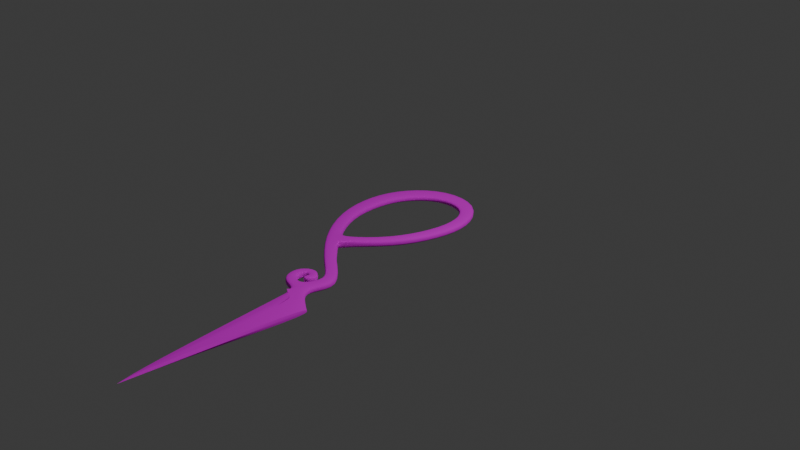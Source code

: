 # Source: scissors_vintage.blend  (saved by Blender 4.2.66; exported with 4.5.12 LTS)
import bpy
from mathutils import Matrix  # noqa: F401  (used for matrix-valued properties, if any)

bpy.ops.wm.read_factory_settings(use_empty=True)
scene = bpy.context.scene
scene.name = 'Scene'

# ---- collections
col_collection = bpy.data.collections.new('Collection'); scene.collection.children.link(col_collection)

# ---- images (referenced by path relative to the original .blend; pixels are not part of the script)
import os
ASSET_DIR = os.environ.get("B2B_ASSET_DIR", "")  # directory of the original .blend (textures are referenced by path, not embedded)
HERE = os.path.dirname(os.path.abspath(__file__))  # packed textures are extracted next to this script under _unpacked/

def load_image(name, relpath, width, height, colorspace="sRGB"):
    """Load a texture the original file referenced (path relative to the .blend, or extracted next to this script)."""
    p = next((c for c in (os.path.join(HERE, relpath), os.path.join(ASSET_DIR, relpath)) if relpath and os.path.exists(c)), "")
    if p:
        img = bpy.data.images.load(p, check_existing=True)
        img.name = name
    else:  # same state as the original file: an image datablock whose file is absent (Cycles renders it pink)
        img = bpy.data.images.new(name, width, height)
        img.source = "FILE"
        img.filepath = "//" + (relpath or name)
    img.colorspace_settings.name = colorspace
    return img
img_scissors_vintage_texture = load_image('scissors_vintage_texture', 'scissors_vintage_texture.png', 1024, 1024, 'sRGB')
img_scissors_vintage_metallic_png = load_image('scissors_vintage_metallic.png', 'scissors_vintage_roughness_2.png', 1024, 1024, 'sRGB')
img_scissors_vintage_roughness_png = load_image('scissors_vintage_roughness.png', 'scissors_vintage_roughness.png', 1024, 1024, 'sRGB')

# ---- materials (node trees are filled in below, after node groups)
mat_material = bpy.data.materials.new('Material')
mat_material.alpha_threshold = 0.0
mat_material.roughness = 0.5
mat_material.line_color = (0.0, 0.0, 0.0, 1.0)

# ---- node groups
ng_smooth_by_angle = bpy.data.node_groups.new('Smooth by Angle', 'GeometryNodeTree')
_s = ng_smooth_by_angle.interface.new_socket(name='Mesh', in_out='OUTPUT', socket_type='NodeSocketGeometry')
_s = ng_smooth_by_angle.interface.new_socket(name='Mesh', in_out='INPUT', socket_type='NodeSocketGeometry')
_s = ng_smooth_by_angle.interface.new_socket(name='Angle', in_out='INPUT', socket_type='NodeSocketFloat')
_s.subtype = 'ANGLE'
_s.default_value = 0.5236
_s.min_value = 0.0
_s.max_value = 3.142
_s.description = 'Maximum face angle for smooth edges'
_s = ng_smooth_by_angle.interface.new_socket(name='Ignore Sharpness', in_out='INPUT', socket_type='NodeSocketBool')
_s.force_non_field = True
ng_smooth_by_angle.description = 'Set the sharpness of mesh edges based on the angle between the neighboring faces'
ng_smooth_by_angle.is_modifier = True
_N = ng_smooth_by_angle.nodes; _L = ng_smooth_by_angle.links
n0 = _N.new('GeometryNodeSetShadeSmooth'); n0.name = 'Set Shade Smooth'; n0.location = (120, -80)
n0.domain = 'EDGE'
n1 = _N.new('GeometryNodeSetShadeSmooth'); n1.name = 'Set Shade Smooth.001'; n1.location = (300, -80)
n2 = _N.new('NodeGroupOutput'); n2.name = 'Group Output'; n2.location = (480, -80)
n3 = _N.new('GeometryNodeInputMeshEdgeAngle'); n3.name = 'Edge Angle'; n3.location = (-440, -240)
n4 = _N.new('NodeGroupInput'); n4.name = 'Group Input'; n4.location = (-80, -80)
n5 = _N.new('GeometryNodeInputEdgeSmooth'); n5.name = 'Is Edge Smooth'; n5.location = (-260, -120)
n6 = _N.new('GeometryNodeInputShadeSmooth'); n6.name = 'Is Shade Smooth'; n6.location = (-440, -397)
n7 = _N.new('FunctionNodeCompare'); n7.name = 'Compare'; n7.location = (-260, -260)
n7.operation = 'LESS_EQUAL'
n7.inputs[6].default_value = (0.0, 0.0, 0.0, 0.0)
n7.inputs[7].default_value = (0.0, 0.0, 0.0, 0.0)
n8 = _N.new('FunctionNodeBooleanMath'); n8.name = 'Boolean Math.001'; n8.location = (-80, -260)
n9 = _N.new('NodeGroupInput'); n9.name = 'Group Input.001'; n9.location = (-440, -329)
n10 = _N.new('NodeGroupInput'); n10.name = 'Group Input.002'; n10.location = (-259, -189)
n11 = _N.new('FunctionNodeBooleanMath'); n11.name = 'Boolean Math'; n11.location = (-80, -149)
n11.operation = 'OR'
n12 = _N.new('FunctionNodeBooleanMath'); n12.name = 'Boolean Math.002'; n12.location = (-260, -380)
n12.operation = 'OR'
n13 = _N.new('NodeGroupInput'); n13.name = 'Group Input.003'; n13.location = (-440, -460)
_L.new(n3.outputs[0], n7.inputs[0])
_L.new(n1.outputs[0], n2.inputs[0])
_L.new(n9.outputs[1], n7.inputs[1])
_L.new(n7.outputs[0], n8.inputs[0])
_L.new(n4.outputs[0], n0.inputs[0])
_L.new(n0.outputs[0], n1.inputs[0])
_L.new(n8.outputs[0], n0.inputs[2])
_L.new(n10.outputs[2], n11.inputs[1])
_L.new(n5.outputs[0], n11.inputs[0])
_L.new(n11.outputs[0], n0.inputs[1])
_L.new(n13.outputs[2], n12.inputs[1])
_L.new(n6.outputs[0], n12.inputs[0])
_L.new(n12.outputs[0], n8.inputs[1])
n2.is_active_output = True

# ---- material node trees
mat_material.use_nodes = True; mat_material.node_tree.nodes.clear()
_N = mat_material.node_tree.nodes; _L = mat_material.node_tree.links
n0 = _N.new('ShaderNodeOutputMaterial'); n0.name = 'Material Output'; n0.location = (300, 300)
n1 = _N.new('ShaderNodeBsdfPrincipled'); n1.name = 'Principled BSDF'; n1.location = (10, 300)
n1.inputs[3].default_value = 1.45
n2 = _N.new('ShaderNodeTexImage'); n2.name = 'Image Texture'; n2.location = (-280, 280)
n2.image = img_scissors_vintage_texture
n3 = _N.new('ShaderNodeTexImage'); n3.name = 'Image Texture.001'; n3.location = (-280, 280)
n3.image = img_scissors_vintage_metallic_png
n4 = _N.new('ShaderNodeTexImage'); n4.name = 'Image Texture.002'; n4.location = (-280, 260)
n4.image = img_scissors_vintage_roughness_png
_L.new(n1.outputs[0], n0.inputs[0])
_L.new(n2.outputs[0], n1.inputs[0])
_L.new(n3.outputs[1], n1.inputs[1])
_L.new(n4.outputs[1], n1.inputs[2])
n0.is_active_output = True

# ---- world
world_world = bpy.data.worlds.new('World'); scene.world = world_world
world_world.use_nodes = True; world_world.node_tree.nodes.clear()
_N = world_world.node_tree.nodes; _L = world_world.node_tree.links
n0 = _N.new('ShaderNodeOutputWorld'); n0.name = 'World Output'; n0.location = (300, 300)
n1 = _N.new('ShaderNodeBackground'); n1.name = 'Background'; n1.location = (10, 300)
n1.inputs[0].default_value = (0.05088, 0.05088, 0.05088, 1.0)
_L.new(n1.outputs[0], n0.inputs[0])
n0.is_active_output = True
world_world.color = (0.05088, 0.05088, 0.05088)
world_world.sun_shadow_jitter_overblur = 0.0

# ---- cameras
cam_camera = bpy.data.cameras.new('Camera')
cam_camera.clip_end = 100.0
cam_camera.ortho_scale = 7.314

# ---- lights
light_light = bpy.data.lights.new('Light', 'POINT')
light_light.energy = 1000.0
light_light.shadow_soft_size = 0.1

# ---- meshes
me_cube = bpy.data.meshes.new('Cube')
me_cube.from_pydata([(0.7758, -1.828, 0.0), (0.6186, -3.601, 0.0), (0.4107, -1.828, 0.0), (0.5551, -3.331, 0.0), (0.5368, -1.679, 0.0), (0.4019, -1.755, 0.0), (0.5189, -1.569, 0.0), (0.3938, -1.68, 0.0), (-0.4924, -0.37, 0.0), (0.3954, -0.4409, 0.0), (-0.5666, 0.1114, 0.0), (0.566, 0.01569, 0.0), (-0.1811, -0.8478, 0.0), (0.006122, -0.8201, 0.0), (-0.09571, 0.8123, 0.0), (0.3653, 0.7859, 0.0), (0.5891, 0.4129, 0.0), (-0.4395, 0.5125, 0.0), (0.4685, -1.342, 0.0), (0.6349, -1.326, 0.0), (0.4288, -1.506, 0.0), (0.3754, -1.571, 0.0), (0.3035, -1.566, 0.0), (0.2531, -1.663, 0.0), (0.2345, -1.503, 0.0), (0.1628, -1.584, 0.0), (0.2585, -1.431, 0.0), (0.1375, -1.419, 0.0), (0.2981, -1.415, 0.0), (0.3054, -1.292, 0.0), (0.3251, -1.442, 0.0), (0.4288, -1.424, 0.0), (0.2958, -1.484, 0.0), (0.3475, -1.521, 0.0), (-0.3845, 0.09834, 0.0), (-0.3586, -0.3238, 0.0), (0.2775, -0.3924, 0.0), (0.4396, 0.03698, 0.0), (-0.03815, -0.6951, 0.0), (0.303, 0.616, 0.0), (-0.03791, 0.6368, 0.0), (0.4516, 0.3762, 0.0), (-0.296, 0.3912, 0.0), (-0.115, -0.6922, 0.0), (0.2581, -1.209, 0.0), (0.2483, -1.043, 0.0), (0.7758, -1.828, 0.03851), (0.6111, -3.397, 0.01395), (0.5388, -1.825, 0.03851), (0.6061, -3.333, 0.01622), (0.5368, -1.679, 0.03851), (0.4019, -1.755, 0.03851), (0.5189, -1.569, 0.03851), (0.3938, -1.68, 0.03873), (-0.4924, -0.37, 0.03851), (0.3954, -0.4409, 0.03851), (-0.5666, 0.1114, 0.03851), (0.566, 0.01571, 0.03851), (-0.1811, -0.8478, 0.03851), (0.006128, -0.8201, 0.03851), (-0.0957, 0.8123, 0.03851), (0.3653, 0.7859, 0.03851), (0.5891, 0.4129, 0.03851), (-0.4395, 0.5125, 0.03851), (0.4685, -1.342, 0.03851), (0.6349, -1.326, 0.03851), (0.4288, -1.506, 0.03851), (0.3754, -1.57, 0.03851), (0.3035, -1.566, 0.03851), (0.2531, -1.663, 0.03851), (0.2345, -1.503, 0.03851), (0.1628, -1.584, 0.03851), (0.2585, -1.431, 0.03851), (0.1375, -1.419, 0.03851), (0.2982, -1.415, 0.03851), (0.3054, -1.292, 0.03851), (0.3251, -1.442, 0.03851), (0.4288, -1.424, 0.03851), (0.2958, -1.484, 0.03851), (0.3475, -1.521, 0.03851), (-0.3845, 0.09835, 0.03851), (-0.3586, -0.3237, 0.03851), (0.2775, -0.3924, 0.03851), (0.4397, 0.037, 0.03851), (-0.03814, -0.6951, 0.03851), (0.303, 0.616, 0.03851), (-0.0379, 0.6368, 0.03851), (0.4516, 0.3762, 0.03851), (-0.296, 0.3912, 0.03851), (-0.115, -0.6922, 0.03851), (0.2581, -1.209, 0.03851), (0.2483, -1.043, 0.03851)], [], [(25, 23, 69, 71), (1, 0, 46, 47), (43, 35, 81, 89), (34, 42, 88, 80), (22, 24, 70, 68), (3, 1, 47, 49), (19, 45, 91, 65), (33, 31, 77, 79), (39, 41, 87, 85), (12, 44, 90, 58), (30, 32, 78, 76), (40, 39, 85, 86), (23, 7, 53, 69), (32, 33, 79, 78), (36, 38, 84, 82), (38, 43, 89, 84), (21, 22, 68, 67), (31, 29, 75, 77), (8, 12, 58, 54), (0, 4, 50, 46), (28, 30, 76, 74), (14, 17, 63, 60), (6, 19, 65, 52), (46, 48, 49, 47), (46, 50, 51, 48), (51, 50, 52, 53), (82, 84, 59, 55), (91, 90, 64, 65), (65, 64, 66, 52), (52, 66, 67, 53), (53, 67, 68, 69), (69, 68, 70, 71), (71, 70, 72, 73), (73, 72, 74, 75), (75, 74, 76, 77), (77, 76, 78, 79), (81, 80, 56, 54), (83, 82, 55, 57), (89, 81, 54, 58), (86, 85, 61, 60), (85, 87, 62, 61), (80, 88, 63, 56), (87, 83, 57, 62), (88, 86, 60, 63), (84, 89, 58, 59), (59, 58, 90, 91), (41, 37, 83, 87), (13, 9, 55, 59), (42, 40, 86, 88), (10, 8, 54, 56), (5, 2, 48, 51), (24, 26, 72, 70), (9, 11, 57, 55), (27, 25, 71, 73), (44, 18, 64, 90), (15, 14, 60, 61), (4, 6, 52, 50), (45, 13, 59, 91), (16, 15, 61, 62), (7, 5, 51, 53), (26, 28, 74, 72), (18, 20, 66, 64), (17, 10, 56, 63), (35, 34, 80, 81), (29, 27, 73, 75), (2, 3, 49, 48), (20, 21, 67, 66), (11, 16, 62, 57), (37, 36, 82, 83)])
me_cube.polygons.foreach_set('use_smooth', [True] * 69)
_k = {(1, 3): 1.0, (2, 5): 1.0, (0, 46): 1.0, (2, 3): 1.0, (47, 49): 1.0, (46, 47): 1.0, (48, 51): 1.0, (48, 49): 1.0, (45, 91): 1.0, (1, 47): 1.0, (13, 59): 1.0}
me_cube.attributes.new('crease_edge', 'FLOAT', 'EDGE').data.foreach_set('value', [_k.get((min(e.vertices), max(e.vertices)), 0.0) for e in me_cube.edges])
me_cube.attributes.new('crease_vert', 'FLOAT', 'POINT').data.foreach_set('value', [0.0, 0.0, 0.0, 0.0, 0.0, 0.0, 0.0, 0.0, 0.0, 0.0, 0.0, 0.0, 0.0, 0.0, 0.0, 0.0, 0.0, 0.0, 0.0, 0.0, 0.0, 0.0, 0.0, 0.0, 0.0, 0.0, 0.0, 0.0, 0.0, 0.0, 0.0, 0.0, 0.0, 0.0, 0.0, 0.0, 0.0, 0.0, 0.0, 0.0, 0.0, 0.0, 0.0, 0.0, 0.0, 0.0, 0.0, 0.0, 1.0, 0.0, 0.0, 1.0, 0.0, 0.0, 0.0, 0.0, 0.0, 0.0, 0.0, 1.0, 0.0, 0.0, 0.0, 0.0, 0.0, 0.0, 0.0, 0.0, 0.0, 0.0, 0.0, 0.0, 0.0, 0.0, 0.0, 0.0, 0.0, 0.0, 0.0, 0.0, 0.0, 0.0, 0.0, 0.0, 0.0, 0.0, 0.0, 0.0, 0.0, 0.0, 0.0, 0.0])
_uv = me_cube.uv_layers.new(name='UVMap')
_uv.uv.foreach_set('vector', [0.4125, 0.4219, 0.4728, 0.4112, 0.4883, 0.4291, 0.4297, 0.4382, 0.9517, 0.002704, 0.8655, 0.3818, 0.8233, 0.3747, 0.9036, 0.04591, 0.6168, 0.7646, 0.5564, 0.8237, 0.5264, 0.8223, 0.5956, 0.749, 0.5739, 0.8838, 0.6217, 0.9199, 0.6012, 0.9285, 0.5467, 0.8878, 0.5064, 0.4862, 0.4508, 0.4901, 0.4307, 0.4675, 0.5063, 0.4607, 0.5044, 0.05071, 0.6123, 0.004155, 0.5643, 0.04736, 0.5539, 0.06011, 0.7819, 0.523, 0.7283, 0.6278, 0.6803, 0.6241, 0.7408, 0.5241, 0.3323, 0.5234, 0.2836, 0.5123, 0.3105, 0.5035, 0.334, 0.5118, 0.808, 0.94, 0.8449, 0.9104, 0.8729, 0.9136, 0.8214, 0.9481, 0.5094, 0.7193, 0.5875, 0.5908, 0.6281, 0.5948, 0.5468, 0.7239, 0.3863, 0.512, 0.3635, 0.5212, 0.3469, 0.51, 0.3484, 0.5002, 0.7142, 0.944, 0.808, 0.94, 0.8214, 0.9481, 0.7094, 0.9557, 0.4728, 0.4112, 0.5538, 0.3985, 0.5906, 0.4191, 0.4883, 0.4291, 0.3635, 0.5212, 0.3323, 0.5234, 0.334, 0.5118, 0.3469, 0.51, 0.7716, 0.8034, 0.643, 0.7619, 0.6436, 0.7431, 0.7961, 0.7957, 0.643, 0.7619, 0.6168, 0.7646, 0.5956, 0.749, 0.6436, 0.7431, 0.5483, 0.4882, 0.5064, 0.4862, 0.5063, 0.4607, 0.5695, 0.4625, 0.2836, 0.5123, 0.2657, 0.4763, 0.3082, 0.4822, 0.3105, 0.5035, 0.4398, 0.8184, 0.5094, 0.7193, 0.5468, 0.7239, 0.473, 0.8203, 0.8655, 0.3818, 0.7619, 0.4381, 0.7097, 0.4274, 0.8233, 0.3747, 0.3986, 0.5054, 0.3863, 0.512, 0.3484, 0.5002, 0.3611, 0.4909, 0.6922, 0.9973, 0.5369, 0.9596, 0.5603, 0.9503, 0.6988, 0.9839, 0.7442, 0.4635, 0.7819, 0.523, 0.7408, 0.5241, 0.6921, 0.4624, 0.8233, 0.3747, 0.7013, 0.382, 0.8932, 0.05866, 0.9036, 0.04591, 0.8233, 0.3747, 0.7097, 0.4274, 0.6201, 0.3994, 0.7013, 0.382, 0.6201, 0.3994, 0.7097, 0.4274, 0.6921, 0.4624, 0.5906, 0.4191, 0.7961, 0.7957, 0.6436, 0.7431, 0.6526, 0.7068, 0.8382, 0.7877, 0.6803, 0.6241, 0.6281, 0.5948, 0.663, 0.5331, 0.7408, 0.5241, 0.7408, 0.5241, 0.663, 0.5331, 0.6273, 0.4836, 0.6921, 0.4624, 0.6921, 0.4624, 0.6273, 0.4836, 0.5695, 0.4625, 0.5906, 0.4191, 0.5906, 0.4191, 0.5695, 0.4625, 0.5063, 0.4607, 0.4883, 0.4291, 0.4883, 0.4291, 0.5063, 0.4607, 0.4307, 0.4675, 0.4297, 0.4382, 0.4297, 0.4382, 0.4307, 0.4675, 0.3824, 0.4819, 0.3617, 0.4541, 0.3617, 0.4541, 0.3824, 0.4819, 0.3611, 0.4909, 0.3082, 0.4822, 0.3082, 0.4822, 0.3611, 0.4909, 0.3484, 0.5002, 0.3105, 0.5035, 0.3105, 0.5035, 0.3484, 0.5002, 0.3469, 0.51, 0.334, 0.5118, 0.5264, 0.8223, 0.5467, 0.8878, 0.4866, 0.8954, 0.473, 0.8203, 0.8654, 0.8611, 0.7961, 0.7957, 0.8382, 0.7877, 0.9119, 0.8569, 0.5956, 0.749, 0.5264, 0.8223, 0.473, 0.8203, 0.5468, 0.7239, 0.7094, 0.9557, 0.8214, 0.9481, 0.8455, 0.9701, 0.6988, 0.9839, 0.8214, 0.9481, 0.8729, 0.9136, 0.9203, 0.9183, 0.8455, 0.9701, 0.5467, 0.8878, 0.6012, 0.9285, 0.5603, 0.9503, 0.4866, 0.8954, 0.8729, 0.9136, 0.8654, 0.8611, 0.9119, 0.8569, 0.9203, 0.9183, 0.6012, 0.9285, 0.7094, 0.9557, 0.6988, 0.9839, 0.5603, 0.9503, 0.6436, 0.7431, 0.5956, 0.749, 0.5468, 0.7239, 0.6526, 0.7068, 0.6526, 0.7068, 0.5468, 0.7239, 0.6281, 0.5948, 0.6803, 0.6241, 0.8449, 0.9104, 0.8366, 0.8638, 0.8654, 0.8611, 0.8729, 0.9136, 0.6989, 0.702, 0.8637, 0.7805, 0.8382, 0.7877, 0.6526, 0.7068, 0.6217, 0.9199, 0.7142, 0.944, 0.7094, 0.9557, 0.6012, 0.9285, 0.4558, 0.8991, 0.4398, 0.8184, 0.473, 0.8203, 0.4866, 0.8954, 0.2473, 0.3866, 0.2791, 0.3739, 0.362, 0.3834, 0.2807, 0.4009, 0.4508, 0.4901, 0.415, 0.4988, 0.3824, 0.4819, 0.4307, 0.4675, 0.8637, 0.7805, 0.9433, 0.8535, 0.9119, 0.8569, 0.8382, 0.7877, 0.3366, 0.4403, 0.4125, 0.4219, 0.4297, 0.4382, 0.3617, 0.4541, 0.5875, 0.5908, 0.614, 0.5347, 0.663, 0.5331, 0.6281, 0.5948, 0.8661, 0.9823, 0.6922, 0.9973, 0.6988, 0.9839, 0.8455, 0.9701, 0.7619, 0.4381, 0.7442, 0.4635, 0.6921, 0.4624, 0.7097, 0.4274, 0.7283, 0.6278, 0.6989, 0.702, 0.6526, 0.7068, 0.6803, 0.6241, 0.9517, 0.9211, 0.8661, 0.9823, 0.8455, 0.9701, 0.9203, 0.9183, 0.5538, 0.3985, 0.5866, 0.3851, 0.6201, 0.3994, 0.5906, 0.4191, 0.415, 0.4988, 0.3986, 0.5054, 0.3611, 0.4909, 0.3824, 0.4819, 0.614, 0.5347, 0.584, 0.4986, 0.6273, 0.4836, 0.663, 0.5331, 0.5369, 0.9596, 0.4558, 0.8991, 0.4866, 0.8954, 0.5603, 0.9503, 0.5564, 0.8237, 0.5739, 0.8838, 0.5467, 0.8878, 0.5264, 0.8223, 0.2657, 0.4763, 0.3366, 0.4403, 0.3617, 0.4541, 0.3082, 0.4822, 0.2791, 0.3739, 0.5044, 0.05071, 0.5539, 0.06011, 0.362, 0.3834, 0.584, 0.4986, 0.5483, 0.4882, 0.5695, 0.4625, 0.6273, 0.4836, 0.9433, 0.8535, 0.9517, 0.9211, 0.9203, 0.9183, 0.9119, 0.8569, 0.8366, 0.8638, 0.7716, 0.8034, 0.7961, 0.7957, 0.8654, 0.8611])
me_cube.materials.append(mat_material)
me_cube.use_mirror_vertex_groups = False
me_cube.update()

# ---- objects
ob_cube = bpy.data.objects.new('Cube', me_cube)
ob_light = bpy.data.objects.new('Light', light_light)
ob_camera = bpy.data.objects.new('Camera', cam_camera)
ob_empty = bpy.data.objects.new('Empty', None)

# ---- transforms, parenting, visibility, modifiers, constraints
ob_cube.location = (0.0, 0.0, 0.0)
ob_cube.lock_rotations_4d = False
ob_cube.empty_display_type = 'ARROWS'
ob_cube.lineart.crease_threshold = 0.0
_m = ob_cube.modifiers.new('Subdivision', 'SUBSURF')
_m = ob_cube.modifiers.new('Mirror', 'MIRROR')
_m.use_axis = (False, False, True)
_m.use_clip = True
_m = ob_cube.modifiers.new('Smooth by Angle', 'NODES')
_m.node_group = ng_smooth_by_angle
_m.use_pin_to_last = True
_m.show_group_selector = False
ob_light.location = (4.076, 1.005, 5.904)
ob_light.rotation_euler = (0.6503, 0.05522, 1.866)
ob_light.lock_rotations_4d = False
ob_light.empty_display_type = 'ARROWS'
ob_light.color = (0.0, 0.0, 0.0, 0.0)
ob_light.lineart.crease_threshold = 0.0
ob_camera.location = (7.359, -6.926, 4.958)
ob_camera.rotation_euler = (1.109, 0.0, 0.8149)
ob_camera.lock_rotations_4d = False
ob_camera.empty_display_type = 'ARROWS'
ob_camera.color = (0.0, 0.0, 0.0, 0.0)
ob_camera.display_type = 'WIRE'
ob_camera.lineart.crease_threshold = 0.0
ob_empty.location = (0.0, 0.0, 0.0)
ob_empty.empty_display_type = 'IMAGE'
ob_empty.empty_display_size = 5.0

# ---- collection membership
col_collection.objects.link(ob_cube)
col_collection.objects.link(ob_light)
col_collection.objects.link(ob_camera)
col_collection.objects.link(ob_empty)

# ---- scene / render settings (as saved in the file)
scene.camera = ob_camera
scene.frame_start = 1; scene.frame_end = 250; scene.frame_set(1)
scene.render.engine = 'BLENDER_EEVEE_NEXT'
bpy.context.view_layer.update()

